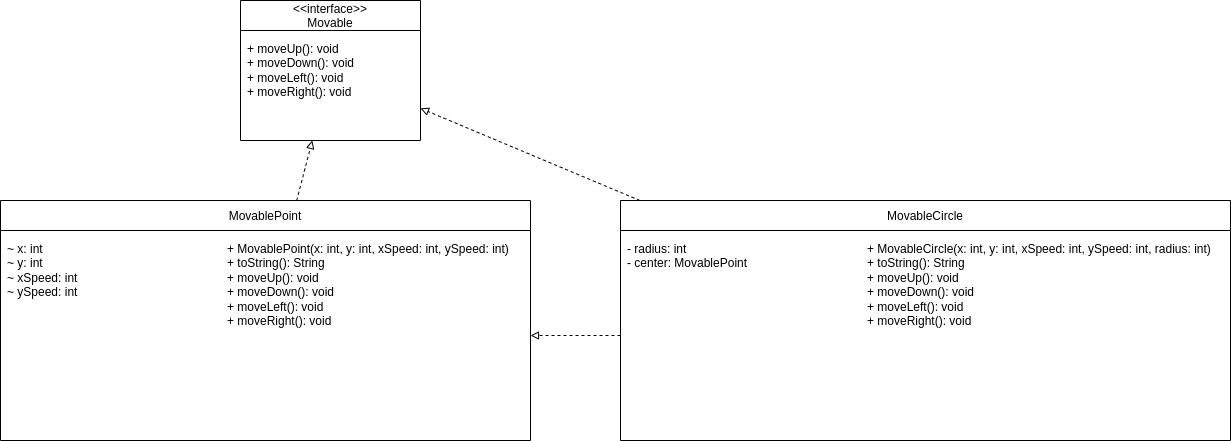

The diagram above was exported from draw.io. Its source (the exported page's mxGraphModel, read from the mxfile embedded in the PNG):
<mxGraphModel dx="1442" dy="824" grid="1" gridSize="10" guides="1" tooltips="1" connect="1" arrows="1" fold="1" page="1" pageScale="1" pageWidth="827" pageHeight="1169" math="0" shadow="0">
  <root>
    <mxCell id="0" />
    <mxCell id="1" parent="0" />
    <mxCell id="1pb1AgGF-cMXnv3GtPlE-7" value="&lt;&lt;interface&gt;&gt;&#10;Movable" style="shape=swimlane;childLayout=stackLayout;startSize=30;horizontal=1;container=1;labelBackgroundColor=none;" vertex="1" parent="1">
      <mxGeometry x="300" y="60" width="180" height="140" as="geometry" />
    </mxCell>
    <mxCell id="1pb1AgGF-cMXnv3GtPlE-8" value="+ moveUp(): void&#10;+ moveDown(): void&#10;+ moveLeft(): void&#10;+ moveRight(): void" style="text;html=1;align=left;verticalAlign=top;spacingTop=5;spacingLeft=5;labelBackgroundColor=none;" vertex="1" parent="1pb1AgGF-cMXnv3GtPlE-7">
      <mxGeometry y="30" width="180" height="110" as="geometry" />
    </mxCell>
    <mxCell id="1pb1AgGF-cMXnv3GtPlE-9" value="MovablePoint" style="shape=swimlane;childLayout=stackLayout;startSize=30;horizontal=1;container=1;labelBackgroundColor=none;" vertex="1" parent="1">
      <mxGeometry x="60" y="260" width="530" height="240" as="geometry" />
    </mxCell>
    <mxCell id="1pb1AgGF-cMXnv3GtPlE-10" value="~ x: int&#10;~ y: int&#10;~ xSpeed: int&#10;~ ySpeed: int" style="text;html=1;align=left;verticalAlign=top;spacingTop=5;spacingLeft=5;labelBackgroundColor=none;" vertex="1" parent="1pb1AgGF-cMXnv3GtPlE-9">
      <mxGeometry y="30" width="220" height="210" as="geometry" />
    </mxCell>
    <mxCell id="1pb1AgGF-cMXnv3GtPlE-11" value="+ MovablePoint(x: int, y: int, xSpeed: int, ySpeed: int)&#10;+ toString(): String&#10;+ moveUp(): void&#10;+ moveDown(): void&#10;+ moveLeft(): void&#10;+ moveRight(): void" style="text;html=1;align=left;verticalAlign=top;spacingTop=5;spacingLeft=5;labelBackgroundColor=none;" vertex="1" parent="1pb1AgGF-cMXnv3GtPlE-9">
      <mxGeometry x="220" y="30" width="310" height="210" as="geometry" />
    </mxCell>
    <mxCell id="1pb1AgGF-cMXnv3GtPlE-12" value="MovableCircle" style="shape=swimlane;childLayout=stackLayout;startSize=30;horizontal=1;container=1;labelBackgroundColor=none;" vertex="1" parent="1">
      <mxGeometry x="680" y="260" width="610" height="240" as="geometry" />
    </mxCell>
    <mxCell id="1pb1AgGF-cMXnv3GtPlE-13" value="- radius: int&#10;- center: MovablePoint" style="text;html=1;align=left;verticalAlign=top;spacingTop=5;spacingLeft=5;labelBackgroundColor=none;dashed=1;" vertex="1" parent="1pb1AgGF-cMXnv3GtPlE-12">
      <mxGeometry y="30" width="240" height="210" as="geometry" />
    </mxCell>
    <mxCell id="1pb1AgGF-cMXnv3GtPlE-14" value="+ MovableCircle(x: int, y: int, xSpeed: int, ySpeed: int, radius: int)&#10;+ toString(): String&#10;+ moveUp(): void&#10;+ moveDown(): void&#10;+ moveLeft(): void&#10;+ moveRight(): void" style="text;html=1;align=left;verticalAlign=top;spacingTop=5;spacingLeft=5;labelBackgroundColor=none;" vertex="1" parent="1pb1AgGF-cMXnv3GtPlE-12">
      <mxGeometry x="240" y="30" width="370" height="210" as="geometry" />
    </mxCell>
    <mxCell id="1pb1AgGF-cMXnv3GtPlE-15" style="endArrow=block;endFill=0;dashed=1;html=1;labelBackgroundColor=none;fontColor=default;" edge="1" parent="1" source="1pb1AgGF-cMXnv3GtPlE-9" target="1pb1AgGF-cMXnv3GtPlE-7">
      <mxGeometry relative="1" as="geometry" />
    </mxCell>
    <mxCell id="1pb1AgGF-cMXnv3GtPlE-16" style="endArrow=block;endFill=0;dashed=1;html=1;labelBackgroundColor=none;fontColor=default;" edge="1" parent="1" source="1pb1AgGF-cMXnv3GtPlE-12" target="1pb1AgGF-cMXnv3GtPlE-7">
      <mxGeometry relative="1" as="geometry" />
    </mxCell>
    <mxCell id="1pb1AgGF-cMXnv3GtPlE-17" style="edgeStyle=orthogonalEdgeStyle;rounded=0;orthogonalLoop=1;jettySize=auto;html=1;exitX=0;exitY=0.5;exitDx=0;exitDy=0;entryX=1;entryY=0.5;entryDx=0;entryDy=0;dashed=1;endArrow=block;endFill=0;" edge="1" parent="1" source="1pb1AgGF-cMXnv3GtPlE-13" target="1pb1AgGF-cMXnv3GtPlE-11">
      <mxGeometry relative="1" as="geometry" />
    </mxCell>
  </root>
</mxGraphModel>